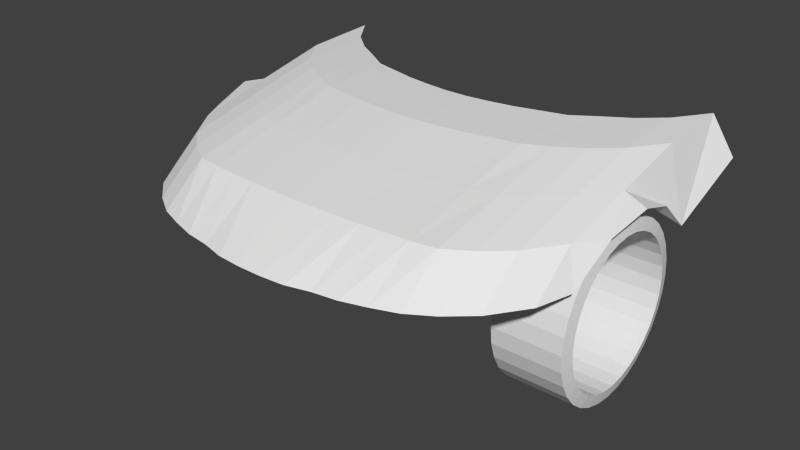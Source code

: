 # Source: futureCar1.blend  (saved by Blender 2.64.0; exported with 4.5.12 LTS)
import bpy
from mathutils import Matrix  # noqa: F401  (used for matrix-valued properties, if any)

bpy.ops.wm.read_factory_settings(use_empty=True)
scene = bpy.context.scene
scene.name = 'Scene'

# ---- collections
col_collection_1 = bpy.data.collections.new('Collection 1'); scene.collection.children.link(col_collection_1)

# ---- world
world_world = bpy.data.worlds.new('World'); scene.world = world_world
world_world.color = (0.05088, 0.05088, 0.05088)
world_world.use_sun_shadow = False
world_world.sun_shadow_jitter_overblur = 0.0
world_world.cycles.sampling_method = 'MANUAL'
world_world.cycles.sample_map_resolution = 256

# ---- meshes
me_plane = bpy.data.meshes.new('Plane')
me_plane.from_pydata([(1.49e-08, -1.305, -0.5999), (-0.1, -1.305, -0.5999), (1.49e-08, 0.9127, 0.0), (-0.1, 0.9127, 0.0), (-0.3, -1.29, -0.5999), (-0.3, 0.9338, 0.0), (-0.5, -1.239, -0.5999), (-0.5, 0.9658, 0.0), (-0.7, -1.21, -0.5999), (-0.7, 1.017, 0.0), (-0.9, -1.151, -0.5999), (-0.9, 1.068, 0.0), (-1.1, -1.078, -0.5999), (-1.1, 1.2, 0.0), (-0.1, -0.218, -0.1611), (1.49e-08, -0.218, -0.1611), (-0.3, -0.2074, -0.1611), (-0.5, -0.1915, -0.1611), (-0.7, -0.1659, -0.1611), (-0.9, -0.1403, -0.1611), (-1.1, -0.07435, -0.1611), (1.49e-08, 0.3482, -0.02929), (-0.1, 0.3482, -0.02929), (-0.3, 0.3641, -0.02929), (-0.5, 0.388, -0.02929), (-0.7, 0.4264, -0.02929), (-0.9, 0.4648, -0.02929), (-1.1, 0.5638, -0.02929), (-0.7, -0.7573, -0.3001), (-0.5, -0.7701, -0.3001), (-0.3, -0.7781, -0.3001), (-0.1, -0.7834, -0.3001), (1.49e-08, -0.7834, -0.3001), (-1.1, -0.7115, -0.3001), (-0.9, -0.7445, -0.3001), (-1.3, -0.9542, -0.5999), (-1.3, 1.324, 0.0), (-1.3, 0.04985, -0.1611), (-1.3, 0.688, -0.02929), (-1.3, -0.5873, -0.3001), (-1.5, -0.7788, -0.5999), (-1.5, 1.5, 0.0), (-1.5, 0.2252, -0.1611), (-1.5, 0.8634, -0.02929), (-1.5, -0.412, -0.3001), (-1.7, -0.4939, -0.5999), (-1.7, 1.785, 0.0), (-1.7, 0.5102, -0.1611), (-1.7, 1.148, -0.02929), (-1.7, -0.127, -0.3001), (-1.8, -0.2234, -0.5813), (-1.9, 0.473, -0.22), (-1.9, 1.031, -0.5646), (-1.9, 1.773, -0.2954), (-1.85, 0.1248, -0.3144), (-1.9, 0.7519, -0.306)], [], [(32, 31, 1, 0), (30, 4, 1, 31), (29, 6, 4, 30), (28, 8, 6, 29), (34, 10, 8, 28), (33, 12, 10, 34), (21, 22, 14, 15), (23, 16, 14, 22), (24, 17, 16, 23), (25, 18, 17, 24), (26, 19, 18, 25), (27, 20, 19, 26), (2, 3, 22, 21), (5, 23, 22, 3), (7, 24, 23, 5), (9, 25, 24, 7), (11, 26, 25, 9), (13, 27, 26, 11), (15, 14, 31, 32), (20, 33, 34, 19), (19, 34, 28, 18), (18, 28, 29, 17), (17, 29, 30, 16), (16, 30, 31, 14), (33, 20, 37, 39), (27, 13, 36, 38), (39, 35, 12, 33), (38, 37, 20, 27), (39, 37, 42, 44), (43, 42, 37, 38), (44, 40, 35, 39), (38, 36, 41, 43), (44, 42, 47, 49), (49, 45, 40, 44), (43, 41, 46, 48), (48, 47, 42, 43), (49, 50, 45), (50, 49, 47, 51, 54), (48, 52, 55, 51, 47), (52, 48, 46, 53)])
me_plane.use_remesh_preserve_volume = False
me_plane.use_remesh_preserve_attributes = False
me_plane.use_mirror_vertex_groups = False
me_plane.update()
me_cylinder_001 = bpy.data.meshes.new('Cylinder.001')
me_cylinder_001.from_pydata([(9.784e-08, 0.7, -0.28), (-6.571e-08, 0.7, 0.28), (0.1366, 0.6865, -0.28), (0.1366, 0.6865, 0.28), (0.2679, 0.6467, -0.28), (0.2679, 0.6467, 0.28), (0.3889, 0.582, -0.28), (0.3889, 0.582, 0.28), (0.495, 0.495, -0.28), (0.495, 0.495, 0.28), (0.582, 0.3889, -0.28), (0.582, 0.3889, 0.28), (0.6467, 0.2679, -0.28), (0.6467, 0.2679, 0.28), (0.6865, 0.1366, -0.28), (0.6865, 0.1366, 0.28), (0.7, 9.833e-08, -0.28), (0.7, 1.985e-07, 0.28), (0.6865, -0.1366, -0.28), (0.6865, -0.1366, 0.28), (0.6467, -0.2679, -0.28), (0.6467, -0.2679, 0.28), (0.582, -0.3889, -0.28), (0.582, -0.3889, 0.28), (0.495, -0.495, -0.28), (0.495, -0.495, 0.28), (0.3889, -0.582, -0.28), (0.3889, -0.582, 0.28), (0.2679, -0.6467, -0.28), (0.2679, -0.6467, 0.28), (0.1366, -0.6865, -0.28), (0.1366, -0.6865, 0.28), (-1.302e-07, -0.7, -0.28), (-2.938e-07, -0.7, 0.28), (-0.1366, -0.6865, -0.28), (-0.1366, -0.6865, 0.28), (-0.2679, -0.6467, -0.28), (-0.2679, -0.6467, 0.28), (-0.3889, -0.582, -0.28), (-0.3889, -0.582, 0.28), (-0.495, -0.495, -0.28), (-0.495, -0.495, 0.28), (-0.582, -0.3889, -0.28), (-0.582, -0.3889, 0.28), (-0.6467, -0.2679, -0.28), (-0.6467, -0.2679, 0.28), (-0.6865, -0.1366, -0.28), (-0.6865, -0.1366, 0.28), (-0.7, 7.214e-07, -0.28), (-0.7, 8.215e-07, 0.28), (-0.6865, 0.1366, -0.28), (-0.6865, 0.1366, 0.28), (-0.6467, 0.2679, -0.28), (-0.6467, 0.2679, 0.28), (-0.582, 0.3889, -0.28), (-0.582, 0.3889, 0.28), (-0.495, 0.495, -0.28), (-0.495, 0.495, 0.28), (-0.3889, 0.582, -0.28), (-0.3889, 0.582, 0.28), (-0.2679, 0.6467, -0.28), (-0.2679, 0.6467, 0.28), (-0.1366, 0.6865, -0.28), (-0.1366, 0.6866, 0.28), (9.784e-08, 0.7, -0.28), (-6.571e-08, 0.7, 0.28), (0.1366, 0.6865, -0.28), (0.1366, 0.6865, 0.28), (0.2679, 0.6467, -0.28), (0.2679, 0.6467, 0.28), (0.3889, 0.582, -0.28), (0.3889, 0.582, 0.28), (0.495, 0.495, -0.28), (0.495, 0.495, 0.28), (0.582, 0.3889, -0.28), (0.582, 0.3889, 0.28), (0.6467, 0.2679, -0.28), (0.6467, 0.2679, 0.28), (0.6865, 0.1366, -0.28), (0.6865, 0.1366, 0.28), (0.7, 9.833e-08, -0.28), (0.7, 1.985e-07, 0.28), (0.6865, -0.1366, -0.28), (0.6865, -0.1366, 0.28), (0.6467, -0.2679, -0.28), (0.6467, -0.2679, 0.28), (0.582, -0.3889, -0.28), (0.582, -0.3889, 0.28), (0.495, -0.495, -0.28), (0.495, -0.495, 0.28), (0.3889, -0.582, -0.28), (0.3889, -0.582, 0.28), (0.2679, -0.6467, -0.28), (0.2679, -0.6467, 0.28), (0.1366, -0.6865, -0.28), (0.1366, -0.6865, 0.28), (-1.302e-07, -0.7, -0.28), (-2.938e-07, -0.7, 0.28), (-0.1366, -0.6865, -0.28), (-0.1366, -0.6865, 0.28), (-0.2679, -0.6467, -0.28), (-0.2679, -0.6467, 0.28), (-0.3889, -0.582, -0.28), (-0.3889, -0.582, 0.28), (-0.495, -0.495, -0.28), (-0.495, -0.495, 0.28), (-0.582, -0.3889, -0.28), (-0.582, -0.3889, 0.28), (-0.6467, -0.2679, -0.28), (-0.6467, -0.2679, 0.28), (-0.6865, -0.1366, -0.28), (-0.6865, -0.1366, 0.28), (-0.7, 7.214e-07, -0.28), (-0.7, 8.215e-07, 0.28), (-0.6865, 0.1366, -0.28), (-0.6865, 0.1366, 0.28), (-0.6467, 0.2679, -0.28), (-0.6467, 0.2679, 0.28), (-0.582, 0.3889, -0.28), (-0.582, 0.3889, 0.28), (-0.495, 0.495, -0.28), (-0.495, 0.495, 0.28), (-0.3889, 0.582, -0.28), (-0.3889, 0.582, 0.28), (-0.2679, 0.6467, -0.28), (-0.2679, 0.6467, 0.28), (-0.1366, 0.6865, -0.28), (-0.1366, 0.6866, 0.28), (8.091e-08, 0.599, -0.3018), (-3.488e-08, 0.599, 0.3018), (0.1169, 0.5875, -0.3018), (0.1169, 0.5875, 0.3018), (0.2293, 0.5534, -0.3018), (0.2293, 0.5534, 0.3018), (0.3329, 0.4981, -0.3018), (0.3329, 0.4981, 0.3018), (0.4236, 0.4236, -0.3018), (0.4236, 0.4236, 0.3018), (0.4981, 0.3328, -0.3018), (0.4981, 0.3328, 0.3018), (0.5535, 0.2292, -0.3018), (0.5535, 0.2292, 0.3018), (0.5876, 0.1169, -0.3018), (0.5876, 0.1169, 0.3018), (0.5991, 1.397e-07, -0.3018), (0.5991, 2.105e-07, 0.3018), (0.5876, -0.1169, -0.3018), (0.5876, -0.1169, 0.3018), (0.5535, -0.2292, -0.3018), (0.5535, -0.2292, 0.3018), (0.4981, -0.3328, -0.3018), (0.4981, -0.3328, 0.3018), (0.4236, -0.4236, -0.3018), (0.4236, -0.4236, 0.3018), (0.3329, -0.4981, -0.3018), (0.3329, -0.4981, 0.3018), (0.2293, -0.5534, -0.3018), (0.2293, -0.5534, 0.3018), (0.1169, -0.5875, -0.3018), (0.1169, -0.5875, 0.3018), (-1.143e-07, -0.599, -0.3018), (-2.301e-07, -0.599, 0.3018), (-0.1169, -0.5875, -0.3018), (-0.1169, -0.5875, 0.3018), (-0.2293, -0.5534, -0.3018), (-0.2293, -0.5534, 0.3018), (-0.3329, -0.4981, -0.3018), (-0.3329, -0.4981, 0.3018), (-0.4236, -0.4236, -0.3018), (-0.4236, -0.4236, 0.3018), (-0.4981, -0.3328, -0.3018), (-0.4981, -0.3328, 0.3018), (-0.5535, -0.2292, -0.3018), (-0.5535, -0.2292, 0.3018), (-0.5876, -0.1169, -0.3018), (-0.5876, -0.1169, 0.3018), (-0.5991, 6.728e-07, -0.3018), (-0.5991, 7.437e-07, 0.3018), (-0.5876, 0.1169, -0.3018), (-0.5876, 0.1169, 0.3018), (-0.5535, 0.2292, -0.3018), (-0.5535, 0.2292, 0.3018), (-0.4981, 0.3328, -0.3018), (-0.4981, 0.3328, 0.3018), (-0.4236, 0.4236, -0.3018), (-0.4236, 0.4236, 0.3018), (-0.3329, 0.4981, -0.3018), (-0.3329, 0.4981, 0.3018), (-0.2293, 0.5534, -0.3018), (-0.2293, 0.5534, 0.3018), (-0.1169, 0.5875, -0.3018), (-0.1169, 0.5875, 0.3018)], [], [(0, 2, 3, 1), (2, 4, 5, 3), (4, 6, 7, 5), (6, 8, 9, 7), (8, 10, 11, 9), (10, 12, 13, 11), (12, 14, 15, 13), (14, 16, 17, 15), (16, 18, 19, 17), (18, 20, 21, 19), (20, 22, 23, 21), (22, 24, 25, 23), (24, 26, 27, 25), (26, 28, 29, 27), (28, 30, 31, 29), (30, 32, 33, 31), (32, 34, 35, 33), (34, 36, 37, 35), (36, 38, 39, 37), (38, 40, 41, 39), (40, 42, 43, 41), (42, 44, 45, 43), (44, 46, 47, 45), (46, 48, 49, 47), (48, 50, 51, 49), (50, 52, 53, 51), (52, 54, 55, 53), (54, 56, 57, 55), (56, 58, 59, 57), (58, 60, 61, 59), (163, 161, 97, 99), (62, 0, 1, 63), (60, 62, 63, 61), (161, 159, 95, 97), (159, 157, 93, 95), (157, 155, 91, 93), (155, 153, 89, 91), (153, 151, 87, 89), (151, 149, 85, 87), (149, 147, 83, 85), (147, 145, 81, 83), (145, 143, 79, 81), (143, 141, 77, 79), (141, 139, 75, 77), (139, 137, 73, 75), (137, 135, 71, 73), (135, 133, 69, 71), (133, 131, 67, 69), (190, 128, 64, 126), (188, 190, 126, 124), (186, 188, 124, 122), (184, 186, 122, 120), (182, 184, 120, 118), (180, 182, 118, 116), (178, 180, 116, 114), (176, 178, 114, 112), (174, 176, 112, 110), (172, 174, 110, 108), (170, 172, 108, 106), (168, 170, 106, 104), (166, 168, 104, 102), (164, 166, 102, 100), (162, 164, 100, 98), (160, 162, 98, 96), (75, 73, 9, 11), (77, 75, 11, 13), (79, 77, 13, 15), (81, 79, 15, 17), (83, 81, 17, 19), (85, 83, 19, 21), (87, 85, 21, 23), (89, 87, 23, 25), (91, 89, 25, 27), (93, 91, 27, 29), (95, 93, 29, 31), (97, 95, 31, 33), (99, 97, 33, 35), (101, 99, 35, 37), (103, 101, 37, 39), (105, 103, 39, 41), (107, 105, 41, 43), (109, 107, 43, 45), (111, 109, 45, 47), (113, 111, 47, 49), (115, 113, 49, 51), (117, 115, 51, 53), (119, 117, 53, 55), (121, 119, 55, 57), (123, 121, 57, 59), (125, 123, 59, 61), (127, 125, 61, 63), (65, 127, 63, 1), (64, 66, 2, 0), (67, 65, 1, 3), (66, 68, 4, 2), (68, 70, 6, 4), (70, 72, 8, 6), (72, 74, 10, 8), (74, 76, 12, 10), (76, 78, 14, 12), (78, 80, 16, 14), (80, 82, 18, 16), (82, 84, 20, 18), (84, 86, 22, 20), (86, 88, 24, 22), (88, 90, 26, 24), (90, 92, 28, 26), (92, 94, 30, 28), (94, 96, 32, 30), (96, 98, 34, 32), (98, 100, 36, 34), (100, 102, 38, 36), (102, 104, 40, 38), (104, 106, 42, 40), (106, 108, 44, 42), (108, 110, 46, 44), (110, 112, 48, 46), (112, 114, 50, 48), (114, 116, 52, 50), (116, 118, 54, 52), (118, 120, 56, 54), (120, 122, 58, 56), (122, 124, 60, 58), (124, 126, 62, 60), (126, 64, 0, 62), (69, 67, 3, 5), (71, 69, 5, 7), (73, 71, 7, 9), (130, 131, 133, 132), (128, 129, 131, 130), (132, 133, 135, 134), (134, 135, 137, 136), (136, 137, 139, 138), (138, 139, 141, 140), (140, 141, 143, 142), (142, 143, 145, 144), (144, 145, 147, 146), (146, 147, 149, 148), (148, 149, 151, 150), (150, 151, 153, 152), (152, 153, 155, 154), (154, 155, 157, 156), (156, 157, 159, 158), (158, 159, 161, 160), (160, 161, 163, 162), (162, 163, 165, 164), (164, 165, 167, 166), (166, 167, 169, 168), (168, 169, 171, 170), (170, 171, 173, 172), (172, 173, 175, 174), (174, 175, 177, 176), (176, 177, 179, 178), (178, 179, 181, 180), (180, 181, 183, 182), (182, 183, 185, 184), (184, 185, 187, 186), (186, 187, 189, 188), (190, 191, 129, 128), (188, 189, 191, 190), (165, 163, 99, 101), (167, 165, 101, 103), (169, 167, 103, 105), (171, 169, 105, 107), (173, 171, 107, 109), (175, 173, 109, 111), (177, 175, 111, 113), (179, 177, 113, 115), (181, 179, 115, 117), (183, 181, 117, 119), (185, 183, 119, 121), (187, 185, 121, 123), (189, 187, 123, 125), (191, 189, 125, 127), (129, 191, 127, 65), (128, 130, 66, 64), (131, 129, 65, 67), (130, 132, 68, 66), (132, 134, 70, 68), (134, 136, 72, 70), (136, 138, 74, 72), (138, 140, 76, 74), (140, 142, 78, 76), (142, 144, 80, 78), (144, 146, 82, 80), (146, 148, 84, 82), (148, 150, 86, 84), (150, 152, 88, 86), (152, 154, 90, 88), (154, 156, 92, 90), (156, 158, 94, 92), (158, 160, 96, 94)])
me_cylinder_001.use_remesh_preserve_volume = False
me_cylinder_001.use_remesh_preserve_attributes = False
me_cylinder_001.use_mirror_vertex_groups = False
me_cylinder_001.update()

# ---- objects
ob_plane = bpy.data.objects.new('Plane', me_plane)
ob_cylinder = bpy.data.objects.new('Cylinder', me_cylinder_001)

# ---- transforms, parenting, visibility, modifiers, constraints
ob_plane.location = (0.0, -3.3, 1.7)
ob_plane.lineart.crease_threshold = 0.0
_m = ob_plane.modifiers.new('Mirror', 'MIRROR')
ob_cylinder.location = (1.5, -2.87, 0.66)
ob_cylinder.rotation_euler = (-1.192e-07, 1.571, 0.0)
ob_cylinder.lineart.crease_threshold = 0.0

# ---- collection membership
col_collection_1.objects.link(ob_plane)
col_collection_1.objects.link(ob_cylinder)

# ---- scene / render settings (as saved in the file)
scene.frame_start = 0; scene.frame_end = 250; scene.frame_set(172)
scene.render.engine = 'BLENDER_EEVEE_NEXT'
scene.render.image_settings.color_mode = 'RGB'
scene.render.image_settings.compression = 90
scene.render.resolution_percentage = 50
scene.render.dither_intensity = 0.0
scene.render.border_max_x = 0.0
scene.render.border_max_y = 0.0304
scene.render.bake_margin = 2
scene.render.bake_bias = 0.0
scene.cycles.use_denoising = False
scene.cycles.samples = 10
scene.cycles.sampling_pattern = 'TABULATED_SOBOL'
scene.cycles.light_sampling_threshold = 0.0
scene.cycles.use_adaptive_sampling = False
scene.cycles.use_light_tree = False
scene.cycles.blur_glossy = 0.0
scene.cycles.volume_bounces = 1
scene.cycles.pixel_filter_type = 'GAUSSIAN'
scene.cycles.sample_clamp_indirect = 0.0
scene.view_settings.view_transform = 'Standard'
bpy.context.view_layer.update()

# ---- added for rendering (the .blend has no active camera and no usable light): camera, sun
cam_auto = bpy.data.cameras.new('AutoCamera')
cam_auto.lens = 50.0
cam_auto.sensor_width = 36.0
cam_auto.clip_end = 1000.0
ob_auto_camera = bpy.data.objects.new('AutoCamera', cam_auto)
scene.collection.objects.link(ob_auto_camera)
ob_auto_camera.location = (4.80867, -8.83058, 4.67693)
ob_auto_camera.rotation_euler = (1.09748, -7.21219e-08, 0.694738)
scene.camera = ob_auto_camera
light_auto_sun = bpy.data.lights.new('AutoSun', 'SUN')
light_auto_sun.energy = 3.0
light_auto_sun.angle = 0.0523599
ob_auto_sun = bpy.data.objects.new('AutoSun', light_auto_sun)
scene.collection.objects.link(ob_auto_sun)
ob_auto_sun.rotation_euler = (0.872665, 0.174533, 0.523599)
bpy.context.view_layer.update()
